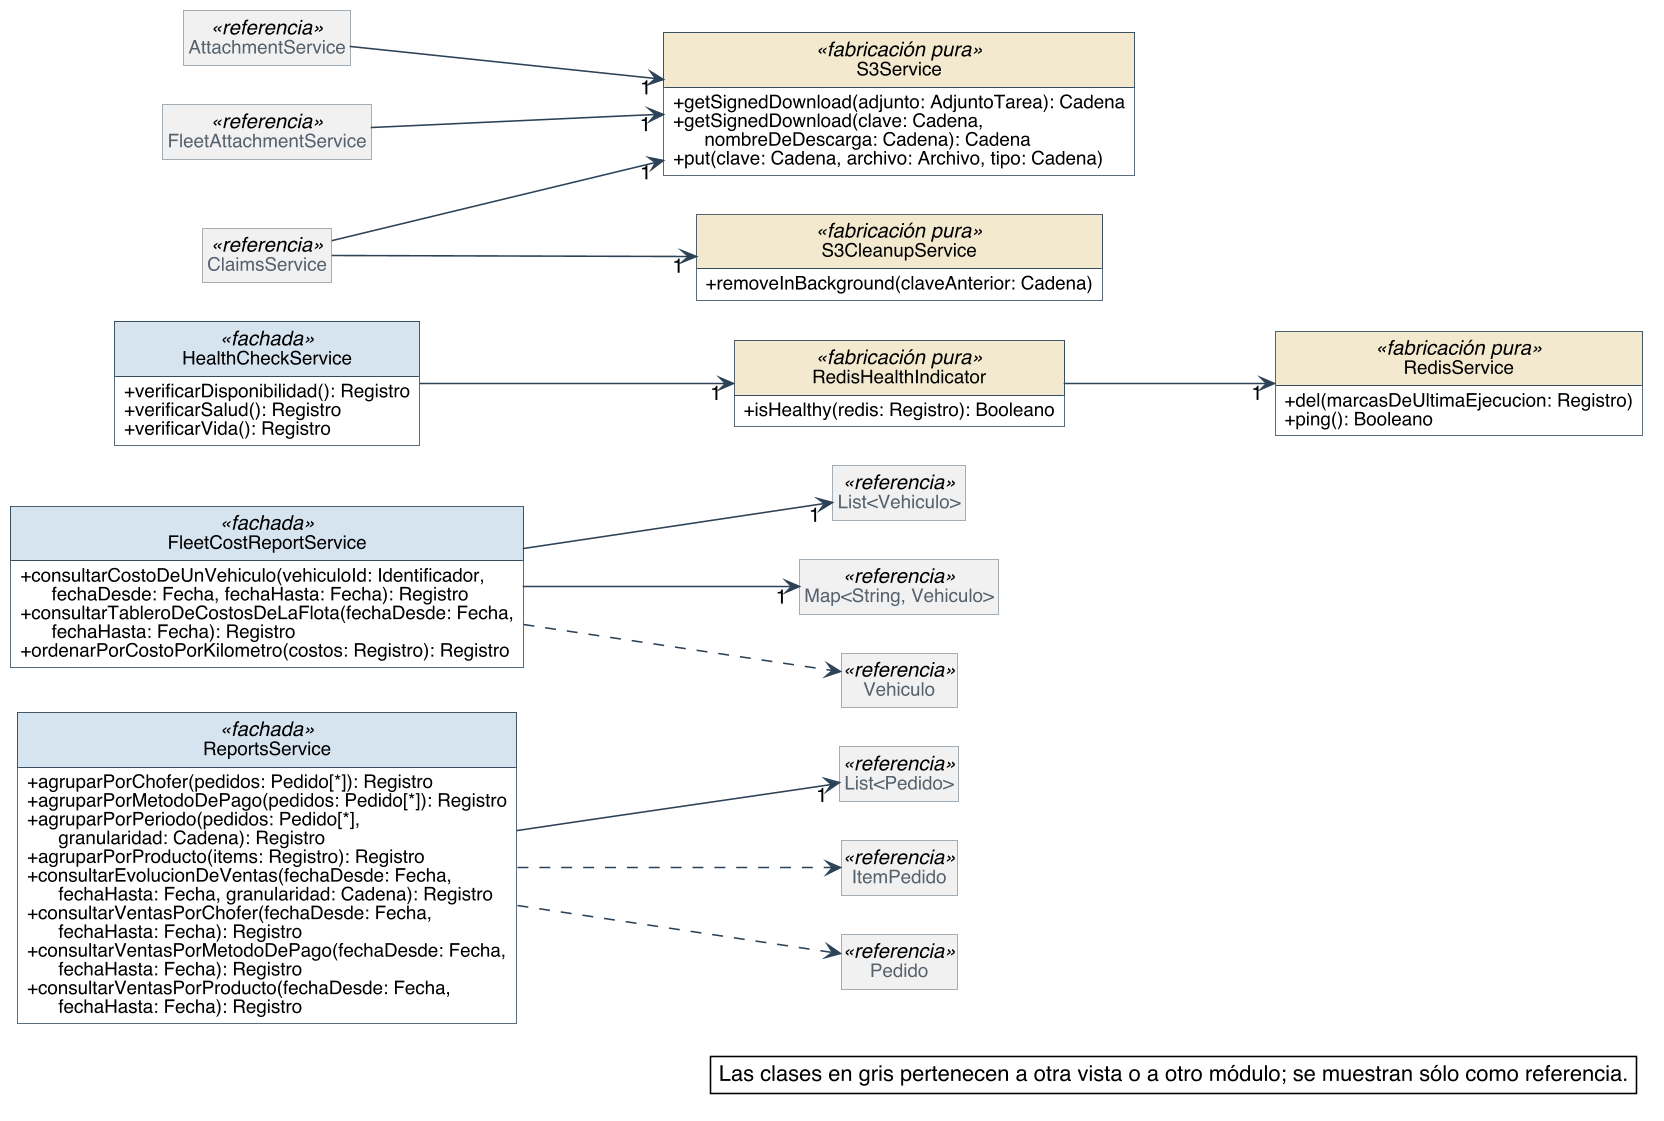

The diagram above was rendered by PlantUML. Its source (embedded in the PNG):
@startuml
skinparam backgroundColor #FFFFFF
skinparam shadowing false
skinparam defaultFontName Helvetica
skinparam defaultFontSize 13
skinparam dpi 150
skinparam nodesep 40
skinparam ranksep 55
skinparam classAttributeIconSize 0
skinparam roundCorner 0
skinparam genericDisplay old
skinparam class {
  BorderColor #2C4257
  BackgroundColor #FFFFFF
  ArrowColor #2C4257
  FontSize 14
  AttributeFontSize 12
  HeaderBackgroundColor #E8EEF3
}
skinparam class<<referencia>> {
  BackgroundColor #F1F1F1
  BorderColor #8A97A3
  FontColor #55616C
}
skinparam class<<fachada>> {
  HeaderBackgroundColor #D6E4F0
}
skinparam class<<controlador>> {
  HeaderBackgroundColor #D6E4F0
}
skinparam class<<fabricación pura>> {
  HeaderBackgroundColor #F3E9CF
}
skinparam class<<colección>> {
  HeaderBackgroundColor #E6E6E6
}
skinparam class<<adaptador>> {
  HeaderBackgroundColor #DCEBDD
}
skinparam interface {
  BorderColor #2C4257
  BackgroundColor #FFFFFF
  HeaderBackgroundColor #DCEBDD
  FontSize 14
  AttributeFontSize 12
}
skinparam note {
  BackgroundColor #FFFFFF
  BorderColor #2C4257
}
skinparam packageStyle rectangle
skinparam package {
  BorderColor #8A97A3
  FontSize 13
  FontColor #55616C
}
hide circle
hide empty members

left to right direction
skinparam nodesep 25
skinparam ranksep 90
class ReportsService <<fachada>> {
  + agruparPorChofer(pedidos: Pedido[*]): Registro
  + agruparPorMetodoDePago(pedidos: Pedido[*]): Registro
  + agruparPorPeriodo(pedidos: Pedido[*],\n      granularidad: Cadena): Registro
  + agruparPorProducto(items: Registro): Registro
  + consultarEvolucionDeVentas(fechaDesde: Fecha,\n      fechaHasta: Fecha, granularidad: Cadena): Registro
  + consultarVentasPorChofer(fechaDesde: Fecha,\n      fechaHasta: Fecha): Registro
  + consultarVentasPorMetodoDePago(fechaDesde: Fecha,\n      fechaHasta: Fecha): Registro
  + consultarVentasPorProducto(fechaDesde: Fecha,\n      fechaHasta: Fecha): Registro
}
class FleetCostReportService <<fachada>> {
  + consultarCostoDeUnVehiculo(vehiculoId: Identificador,\n      fechaDesde: Fecha, fechaHasta: Fecha): Registro
  + consultarTableroDeCostosDeLaFlota(fechaDesde: Fecha,\n      fechaHasta: Fecha): Registro
  + ordenarPorCostoPorKilometro(costos: Registro): Registro
}
class HealthCheckService <<fachada>> {
  + verificarDisponibilidad(): Registro
  + verificarSalud(): Registro
  + verificarVida(): Registro
}
class RedisHealthIndicator <<fabricación pura>> {
  + isHealthy(redis: Registro): Booleano
}
class RedisService <<fabricación pura>> {
  + del(marcasDeUltimaEjecucion: Registro)
  + ping(): Booleano
}
class S3Service <<fabricación pura>> {
  + getSignedDownload(adjunto: AdjuntoTarea): Cadena
  + getSignedDownload(clave: Cadena,\n      nombreDeDescarga: Cadena): Cadena
  + put(clave: Cadena, archivo: Archivo, tipo: Cadena)
}
class S3CleanupService <<fabricación pura>> {
  + removeInBackground(claveAnterior: Cadena)
}
class "List<Vehiculo>" as List_Vehiculo <<referencia>>
class "Map<String, Vehiculo>" as Map_String_Vehiculo <<referencia>>
class "List<Pedido>" as List_Pedido <<referencia>>
class Vehiculo <<referencia>>
class ItemPedido <<referencia>>
class Pedido <<referencia>>
class AttachmentService <<referencia>>
class ClaimsService <<referencia>>
class FleetAttachmentService <<referencia>>

FleetCostReportService --> "1" List_Vehiculo
FleetCostReportService --> "1" Map_String_Vehiculo
HealthCheckService --> "1" RedisHealthIndicator
RedisHealthIndicator --> "1" RedisService
ReportsService --> "1" List_Pedido
FleetCostReportService ..> Vehiculo
ReportsService ..> ItemPedido
ReportsService ..> Pedido
AttachmentService --> "1" S3Service
ClaimsService --> "1" S3Service
FleetAttachmentService --> "1" S3Service
ClaimsService --> "1" S3CleanupService

legend bottom right
  Las clases en gris pertenecen a otra vista o a otro módulo; se muestran sólo como referencia.
endlegend
@enduml